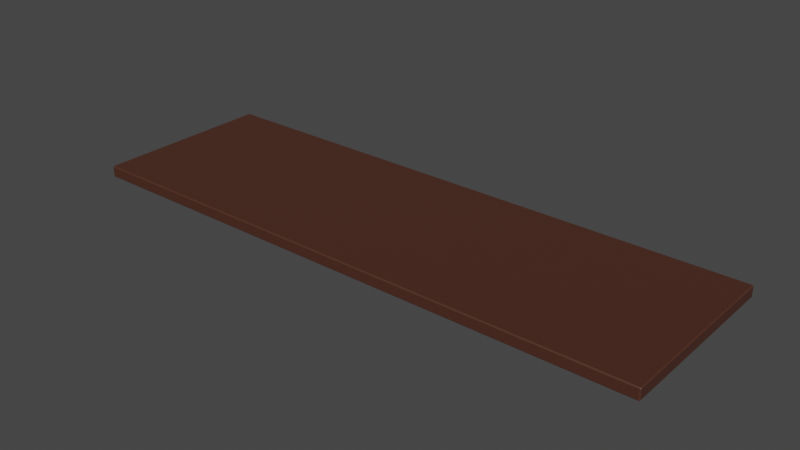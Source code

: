 # Source: FloatingShelve1.blend  (saved by Blender 3.2.14; exported with 4.5.12 LTS)
import bpy
from mathutils import Matrix  # noqa: F401  (used for matrix-valued properties, if any)

bpy.ops.wm.read_factory_settings(use_empty=True)
scene = bpy.context.scene
scene.name = 'Scene'

# ---- collections
col_collection = bpy.data.collections.new('Collection'); scene.collection.children.link(col_collection)

# ---- materials (node trees are filled in below, after node groups)
mat_woodfloatingshelve1 = bpy.data.materials.new('WoodFloatingShelve1')

# ---- material node trees
mat_woodfloatingshelve1.use_nodes = True; mat_woodfloatingshelve1.node_tree.nodes.clear()
_N = mat_woodfloatingshelve1.node_tree.nodes; _L = mat_woodfloatingshelve1.node_tree.links
n0 = _N.new('ShaderNodeBsdfPrincipled'); n0.name = 'Principled BSDF'; n0.location = (10, 300)
n0.distribution = 'GGX'
n0.subsurface_method = 'RANDOM_WALK_SKIN'
n0.inputs[0].default_value = (0.07227, 0.02519, 0.01521, 1.0)
n0.inputs[3].default_value = 1.45
n0.inputs[27].default_value = (0.0, 0.0, 0.0, 1.0)
n0.inputs[28].default_value = 1.0
n1 = _N.new('ShaderNodeOutputMaterial'); n1.name = 'Material Output'; n1.location = (300, 300)
_L.new(n0.outputs[0], n1.inputs[0])
n1.is_active_output = True

# ---- world
world_world = bpy.data.worlds.new('World'); scene.world = world_world
world_world.use_nodes = True; world_world.node_tree.nodes.clear()
_N = world_world.node_tree.nodes; _L = world_world.node_tree.links
n0 = _N.new('ShaderNodeOutputWorld'); n0.name = 'World Output'; n0.location = (300, 300)
n1 = _N.new('ShaderNodeBackground'); n1.name = 'Background'; n1.location = (10, 300)
n1.inputs[0].default_value = (0.05088, 0.05088, 0.05088, 1.0)
_L.new(n1.outputs[0], n0.inputs[0])
n0.is_active_output = True
world_world.color = (0.05088, 0.05088, 0.05088)
world_world.use_sun_shadow = False
world_world.sun_shadow_jitter_overblur = 0.0

# ---- meshes
me_cube = bpy.data.meshes.new('Cube')
me_cube.from_pydata([(-0.6955, -0.2173, -0.01387), (-0.6955, -0.2196, -0.01159), (-0.6978, -0.2173, -0.01159), (-0.6955, -0.2196, 0.01159), (-0.6955, -0.2173, 0.01387), (-0.6978, -0.2173, 0.01159), (-0.6955, 0.2173, -0.01387), (-0.6978, 0.2173, -0.01159), (-0.6955, 0.2196, -0.01159), (-0.6955, 0.2173, 0.01387), (-0.6955, 0.2196, 0.01159), (-0.6978, 0.2173, 0.01159), (0.6955, -0.2173, -0.01387), (0.6978, -0.2173, -0.01159), (0.6955, -0.2196, -0.01159), (0.6955, -0.2173, 0.01387), (0.6955, -0.2196, 0.01159), (0.6978, -0.2173, 0.01159), (0.6955, 0.2173, -0.01387), (0.6955, 0.2196, -0.01159), (0.6978, 0.2173, -0.01159), (0.6955, 0.2173, 0.01387), (0.6978, 0.2173, 0.01159), (0.6955, 0.2196, 0.01159)], [], [(14, 16, 3, 1), (20, 22, 17, 13), (21, 9, 4, 15), (2, 5, 11, 7), (8, 10, 23, 19), (0, 1, 2), (3, 4, 5), (6, 7, 8), (9, 10, 11), (12, 13, 14), (15, 16, 17), (18, 19, 20), (21, 22, 23), (6, 0, 2, 7), (1, 3, 5, 2), (4, 9, 11, 5), (10, 8, 7, 11), (18, 6, 8, 19), (9, 21, 23, 10), (22, 20, 19, 23), (12, 18, 20, 13), (21, 15, 17, 22), (16, 14, 13, 17), (0, 12, 14, 1), (15, 4, 3, 16), (6, 18, 12, 0)])
_uv = me_cube.uv_layers.new(name='UVMap')
_uv.uv.foreach_set('vector', [0.3955, 0.7504, 0.6045, 0.7504, 0.6045, 0.9996, 0.3955, 0.9996, 0.3955, 0.5013, 0.6045, 0.5013, 0.6045, 0.7487, 0.3955, 0.7487, 0.6254, 0.5013, 0.8746, 0.5013, 0.8746, 0.7487, 0.6254, 0.7487, 0.3955, 0.001297, 0.6045, 0.001297, 0.6045, 0.2487, 0.3955, 0.2487, 0.3955, 0.2504, 0.6045, 0.2504, 0.6045, 0.4996, 0.3955, 0.4996, 0.1254, 0.7487, 0.1254, 0.75, 0.125, 0.7487, 0.6045, 0.9996, 0.625, 0.9996, 0.6045, 1.0, 0.1254, 0.5013, 0.125, 0.5013, 0.1254, 0.5, 0.625, 0.2504, 0.6045, 0.2504, 0.6045, 0.25, 0.3746, 0.7487, 0.375, 0.7487, 0.3746, 0.75, 0.625, 0.7504, 0.6045, 0.7504, 0.6045, 0.75, 0.3746, 0.5013, 0.3746, 0.5, 0.375, 0.5013, 0.625, 0.5013, 0.6045, 0.5013, 0.6045, 0.5, 0.1254, 0.5013, 0.1254, 0.7487, 0.125, 0.7487, 0.125, 0.5013, 0.3955, 0.0, 0.6045, 0.0, 0.6045, 0.001297, 0.3955, 0.001297, 0.625, 0.001297, 0.625, 0.2487, 0.6045, 0.2487, 0.6045, 0.001297, 0.6045, 0.2504, 0.3955, 0.2504, 0.3955, 0.2487, 0.6045, 0.2487, 0.3746, 0.5013, 0.1254, 0.5013, 0.1254, 0.5, 0.3746, 0.5, 0.625, 0.2504, 0.625, 0.4996, 0.6045, 0.4996, 0.6045, 0.2504, 0.6045, 0.5013, 0.3955, 0.5013, 0.3955, 0.4996, 0.6045, 0.4996, 0.3746, 0.7487, 0.3746, 0.5013, 0.3955, 0.5013, 0.3955, 0.7487, 0.6254, 0.5013, 0.6254, 0.7487, 0.6045, 0.7487, 0.6045, 0.5013, 0.6045, 0.7504, 0.3955, 0.7504, 0.3955, 0.7487, 0.6045, 0.7487, 0.1254, 0.7487, 0.3746, 0.7487, 0.3746, 0.75, 0.1254, 0.75, 0.625, 0.7504, 0.625, 0.9996, 0.6045, 0.9996, 0.6045, 0.7504, 0.1254, 0.5013, 0.3746, 0.5013, 0.3746, 0.7487, 0.1254, 0.7487])
me_cube.materials.append(mat_woodfloatingshelve1)
me_cube.update()

# ---- objects
ob_floatingshelve1 = bpy.data.objects.new('FloatingShelve1', me_cube)

# ---- transforms, parenting, visibility, modifiers, constraints
ob_floatingshelve1.location = (-3.725e-08, 2.484e-09, -2.328e-10)

# ---- collection membership
col_collection.objects.link(ob_floatingshelve1)

# ---- scene / render settings (as saved in the file)
scene.frame_start = 1; scene.frame_end = 250; scene.frame_set(1)
scene.render.engine = 'CYCLES'
scene.cycles.sampling_pattern = 'TABULATED_SOBOL'
scene.cycles.use_light_tree = False
scene.view_settings.view_transform = 'Filmic'
bpy.context.view_layer.update()

# ---- added for rendering (the .blend has no active camera and no usable light): camera, sun
cam_auto = bpy.data.cameras.new('AutoCamera')
cam_auto.lens = 50.0
cam_auto.sensor_width = 36.0
cam_auto.clip_end = 1000.0
ob_auto_camera = bpy.data.objects.new('AutoCamera', cam_auto)
scene.collection.objects.link(ob_auto_camera)
ob_auto_camera.location = (1.3539, -1.62468, 1.08312)
ob_auto_camera.rotation_euler = (1.09748, -7.21219e-08, 0.694738)
scene.camera = ob_auto_camera
light_auto_sun = bpy.data.lights.new('AutoSun', 'SUN')
light_auto_sun.energy = 3.0
light_auto_sun.angle = 0.0523599
ob_auto_sun = bpy.data.objects.new('AutoSun', light_auto_sun)
scene.collection.objects.link(ob_auto_sun)
ob_auto_sun.rotation_euler = (0.872665, 0.174533, 0.523599)
bpy.context.view_layer.update()
